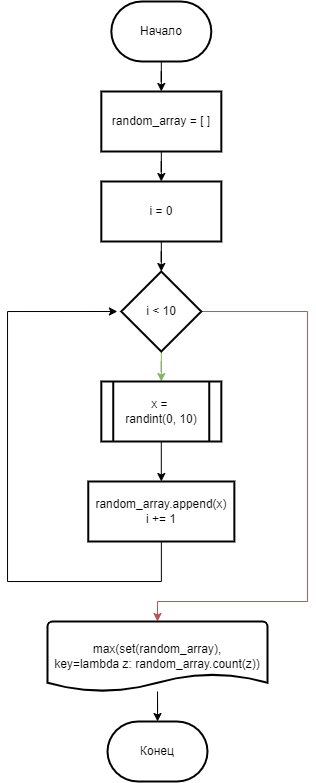

The diagram above was exported from draw.io. Its source (the exported page's mxGraphModel, read from the mxfile embedded in the PNG):
<mxGraphModel dx="729" dy="391" grid="1" gridSize="10" guides="1" tooltips="1" connect="1" arrows="1" fold="1" page="1" pageScale="1" pageWidth="827" pageHeight="1169" math="0" shadow="0">
  <root>
    <mxCell id="0" />
    <mxCell id="1" parent="0" />
    <mxCell id="J3mxngO2zn_T0w6uyWIM-3" value="" style="edgeStyle=orthogonalEdgeStyle;rounded=0;orthogonalLoop=1;jettySize=auto;html=1;" edge="1" parent="1" source="J3mxngO2zn_T0w6uyWIM-1" target="J3mxngO2zn_T0w6uyWIM-2">
      <mxGeometry relative="1" as="geometry" />
    </mxCell>
    <mxCell id="J3mxngO2zn_T0w6uyWIM-1" value="Начало" style="strokeWidth=2;html=1;shape=mxgraph.flowchart.terminator;whiteSpace=wrap;" vertex="1" parent="1">
      <mxGeometry x="367.82" y="10" width="100" height="60" as="geometry" />
    </mxCell>
    <mxCell id="J3mxngO2zn_T0w6uyWIM-5" value="" style="edgeStyle=orthogonalEdgeStyle;rounded=0;orthogonalLoop=1;jettySize=auto;html=1;" edge="1" parent="1" source="J3mxngO2zn_T0w6uyWIM-2" target="J3mxngO2zn_T0w6uyWIM-4">
      <mxGeometry relative="1" as="geometry" />
    </mxCell>
    <mxCell id="J3mxngO2zn_T0w6uyWIM-2" value="random_array = [ ]" style="whiteSpace=wrap;html=1;strokeWidth=2;" vertex="1" parent="1">
      <mxGeometry x="357.82" y="100" width="120" height="60" as="geometry" />
    </mxCell>
    <mxCell id="J3mxngO2zn_T0w6uyWIM-7" value="" style="edgeStyle=orthogonalEdgeStyle;rounded=0;orthogonalLoop=1;jettySize=auto;html=1;" edge="1" parent="1" source="J3mxngO2zn_T0w6uyWIM-4" target="J3mxngO2zn_T0w6uyWIM-6">
      <mxGeometry relative="1" as="geometry" />
    </mxCell>
    <mxCell id="J3mxngO2zn_T0w6uyWIM-4" value="i = 0" style="whiteSpace=wrap;html=1;strokeWidth=2;" vertex="1" parent="1">
      <mxGeometry x="357.82" y="190" width="120" height="60" as="geometry" />
    </mxCell>
    <mxCell id="J3mxngO2zn_T0w6uyWIM-67" value="" style="edgeStyle=orthogonalEdgeStyle;rounded=0;orthogonalLoop=1;jettySize=auto;html=1;fontColor=#000000;endArrow=classic;endFill=1;fillColor=#d5e8d4;strokeColor=#82b366;" edge="1" parent="1" source="J3mxngO2zn_T0w6uyWIM-6" target="J3mxngO2zn_T0w6uyWIM-66">
      <mxGeometry relative="1" as="geometry" />
    </mxCell>
    <mxCell id="J3mxngO2zn_T0w6uyWIM-103" style="edgeStyle=orthogonalEdgeStyle;rounded=0;orthogonalLoop=1;jettySize=auto;html=1;entryX=0.5;entryY=0;entryDx=0;entryDy=0;entryPerimeter=0;fontColor=#000000;endArrow=classic;endFill=1;fillColor=#f8cecc;strokeColor=#b85450;" edge="1" parent="1" source="J3mxngO2zn_T0w6uyWIM-6" target="J3mxngO2zn_T0w6uyWIM-32">
      <mxGeometry relative="1" as="geometry">
        <Array as="points">
          <mxPoint x="564" y="320" />
          <mxPoint x="564" y="610" />
          <mxPoint x="414" y="610" />
        </Array>
      </mxGeometry>
    </mxCell>
    <mxCell id="J3mxngO2zn_T0w6uyWIM-6" value="i &amp;lt; 10" style="rhombus;whiteSpace=wrap;html=1;strokeWidth=2;" vertex="1" parent="1">
      <mxGeometry x="377.82" y="280" width="80" height="80" as="geometry" />
    </mxCell>
    <mxCell id="J3mxngO2zn_T0w6uyWIM-31" value="Конец" style="strokeWidth=2;html=1;shape=mxgraph.flowchart.terminator;whiteSpace=wrap;" vertex="1" parent="1">
      <mxGeometry x="364" y="730" width="100" height="60" as="geometry" />
    </mxCell>
    <mxCell id="J3mxngO2zn_T0w6uyWIM-128" value="" style="edgeStyle=orthogonalEdgeStyle;rounded=0;orthogonalLoop=1;jettySize=auto;html=1;fontColor=#000000;endArrow=classic;endFill=1;" edge="1" parent="1" source="J3mxngO2zn_T0w6uyWIM-32" target="J3mxngO2zn_T0w6uyWIM-31">
      <mxGeometry relative="1" as="geometry" />
    </mxCell>
    <mxCell id="J3mxngO2zn_T0w6uyWIM-32" value="max(set(random_array),&lt;br&gt;key=lambda z: random_array.count(z))" style="strokeWidth=2;html=1;shape=mxgraph.flowchart.document2;whiteSpace=wrap;size=0.25;fontColor=#000000;" vertex="1" parent="1">
      <mxGeometry x="304" y="630" width="220" height="70" as="geometry" />
    </mxCell>
    <mxCell id="J3mxngO2zn_T0w6uyWIM-97" value="" style="edgeStyle=orthogonalEdgeStyle;rounded=0;orthogonalLoop=1;jettySize=auto;html=1;fontColor=#000000;endArrow=classic;endFill=1;entryX=0.5;entryY=0;entryDx=0;entryDy=0;" edge="1" parent="1" source="J3mxngO2zn_T0w6uyWIM-66" target="J3mxngO2zn_T0w6uyWIM-68">
      <mxGeometry relative="1" as="geometry">
        <mxPoint x="417.82000000000016" y="489.9999999999998" as="targetPoint" />
      </mxGeometry>
    </mxCell>
    <mxCell id="J3mxngO2zn_T0w6uyWIM-66" value="x = &lt;br&gt;randint(0, 10)" style="shape=process;whiteSpace=wrap;html=1;backgroundOutline=1;strokeWidth=2;" vertex="1" parent="1">
      <mxGeometry x="357.82" y="390" width="120" height="60" as="geometry" />
    </mxCell>
    <mxCell id="J3mxngO2zn_T0w6uyWIM-102" style="edgeStyle=orthogonalEdgeStyle;rounded=0;orthogonalLoop=1;jettySize=auto;html=1;fontColor=#000000;endArrow=classic;endFill=1;" edge="1" parent="1" source="J3mxngO2zn_T0w6uyWIM-68">
      <mxGeometry relative="1" as="geometry">
        <mxPoint x="373.90999999999997" y="320" as="targetPoint" />
        <Array as="points">
          <mxPoint x="418" y="590" />
          <mxPoint x="264" y="590" />
          <mxPoint x="264" y="320" />
        </Array>
      </mxGeometry>
    </mxCell>
    <mxCell id="J3mxngO2zn_T0w6uyWIM-68" value="random_array.append(x)&lt;br&gt;i += 1" style="whiteSpace=wrap;html=1;strokeWidth=2;" vertex="1" parent="1">
      <mxGeometry x="344.77" y="490" width="146.09" height="60" as="geometry" />
    </mxCell>
  </root>
</mxGraphModel>